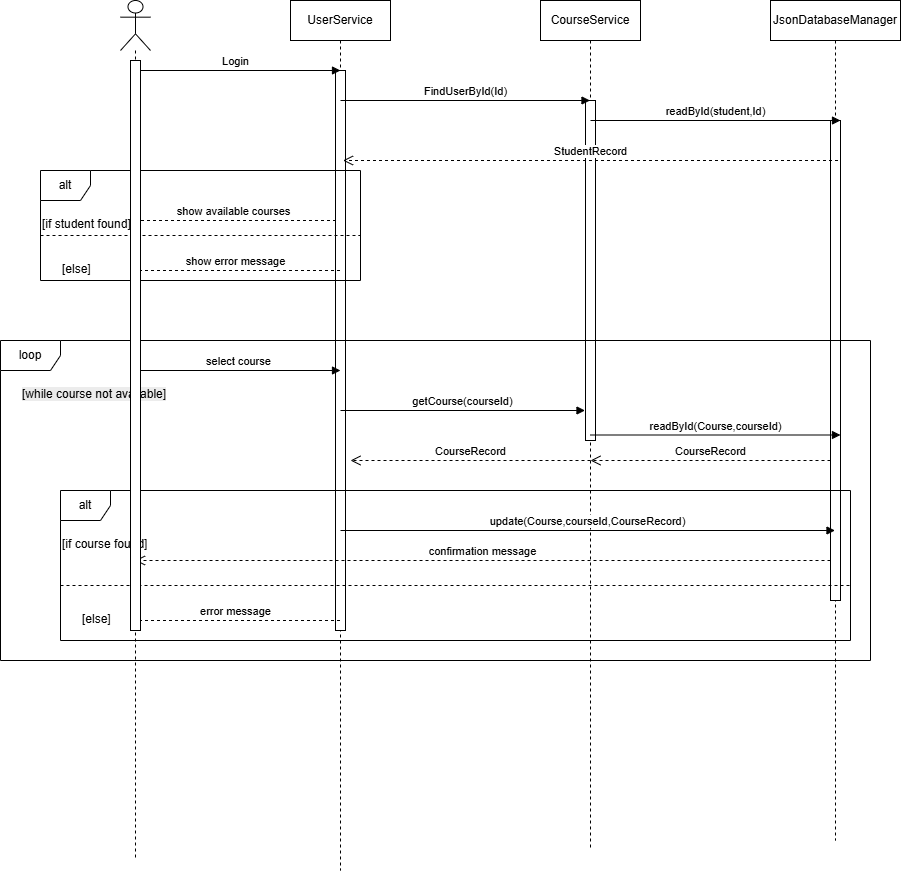

The diagram above was exported from draw.io. Its source (the exported page's mxGraphModel, read from the mxfile embedded in the PNG):
<mxGraphModel dx="2239" dy="760" grid="1" gridSize="10" guides="1" tooltips="1" connect="1" arrows="1" fold="1" page="1" pageScale="1" pageWidth="850" pageHeight="1100" math="0" shadow="0">
  <root>
    <mxCell id="0" />
    <mxCell id="1" parent="0" />
    <mxCell id="xZhyKZN2KiVAenNybRRa-6" value="UserService" style="shape=umlLifeline;perimeter=lifelinePerimeter;whiteSpace=wrap;html=1;container=1;dropTarget=0;collapsible=0;recursiveResize=0;outlineConnect=0;portConstraint=eastwest;newEdgeStyle={&quot;curved&quot;:0,&quot;rounded&quot;:0};" parent="1" vertex="1">
      <mxGeometry x="200" y="30" width="100" height="870" as="geometry" />
    </mxCell>
    <mxCell id="xZhyKZN2KiVAenNybRRa-16" value="" style="html=1;points=[[0,0,0,0,5],[0,1,0,0,-5],[1,0,0,0,5],[1,1,0,0,-5]];perimeter=orthogonalPerimeter;outlineConnect=0;targetShapes=umlLifeline;portConstraint=eastwest;newEdgeStyle={&quot;curved&quot;:0,&quot;rounded&quot;:0};" parent="xZhyKZN2KiVAenNybRRa-6" vertex="1">
      <mxGeometry x="45" y="70" width="10" height="560" as="geometry" />
    </mxCell>
    <mxCell id="xZhyKZN2KiVAenNybRRa-8" value="CourseService" style="shape=umlLifeline;perimeter=lifelinePerimeter;whiteSpace=wrap;html=1;container=1;dropTarget=0;collapsible=0;recursiveResize=0;outlineConnect=0;portConstraint=eastwest;newEdgeStyle={&quot;curved&quot;:0,&quot;rounded&quot;:0};" parent="1" vertex="1">
      <mxGeometry x="450" y="30" width="100" height="850" as="geometry" />
    </mxCell>
    <mxCell id="xZhyKZN2KiVAenNybRRa-31" value="" style="html=1;points=[[0,0,0,0,5],[0,1,0,0,-5],[1,0,0,0,5],[1,1,0,0,-5]];perimeter=orthogonalPerimeter;outlineConnect=0;targetShapes=umlLifeline;portConstraint=eastwest;newEdgeStyle={&quot;curved&quot;:0,&quot;rounded&quot;:0};" parent="xZhyKZN2KiVAenNybRRa-8" vertex="1">
      <mxGeometry x="45" y="410" width="10" height="30" as="geometry" />
    </mxCell>
    <mxCell id="xZhyKZN2KiVAenNybRRa-21" value="" style="html=1;points=[[0,0,0,0,5],[0,1,0,0,-5],[1,0,0,0,5],[1,1,0,0,-5]];perimeter=orthogonalPerimeter;outlineConnect=0;targetShapes=umlLifeline;portConstraint=eastwest;newEdgeStyle={&quot;curved&quot;:0,&quot;rounded&quot;:0};" parent="xZhyKZN2KiVAenNybRRa-8" vertex="1">
      <mxGeometry x="45" y="100" width="10" height="340" as="geometry" />
    </mxCell>
    <mxCell id="xZhyKZN2KiVAenNybRRa-9" value="JsonDatabaseManager" style="shape=umlLifeline;perimeter=lifelinePerimeter;whiteSpace=wrap;html=1;container=1;dropTarget=0;collapsible=0;recursiveResize=0;outlineConnect=0;portConstraint=eastwest;newEdgeStyle={&quot;curved&quot;:0,&quot;rounded&quot;:0};" parent="1" vertex="1">
      <mxGeometry x="680" y="30" width="130" height="840" as="geometry" />
    </mxCell>
    <mxCell id="xZhyKZN2KiVAenNybRRa-43" value="" style="html=1;points=[[0,0,0,0,5],[0,1,0,0,-5],[1,0,0,0,5],[1,1,0,0,-5]];perimeter=orthogonalPerimeter;outlineConnect=0;targetShapes=umlLifeline;portConstraint=eastwest;newEdgeStyle={&quot;curved&quot;:0,&quot;rounded&quot;:0};" parent="xZhyKZN2KiVAenNybRRa-9" vertex="1">
      <mxGeometry x="60" y="120" width="10" height="480" as="geometry" />
    </mxCell>
    <mxCell id="xZhyKZN2KiVAenNybRRa-11" value="" style="shape=umlLifeline;perimeter=lifelinePerimeter;whiteSpace=wrap;html=1;container=1;dropTarget=0;collapsible=0;recursiveResize=0;outlineConnect=0;portConstraint=eastwest;newEdgeStyle={&quot;curved&quot;:0,&quot;rounded&quot;:0};participant=umlActor;size=50;" parent="1" vertex="1">
      <mxGeometry x="30" y="30" width="30" height="860" as="geometry" />
    </mxCell>
    <mxCell id="xZhyKZN2KiVAenNybRRa-28" value="select course" style="html=1;verticalAlign=bottom;endArrow=block;curved=0;rounded=0;" parent="1" edge="1">
      <mxGeometry width="80" relative="1" as="geometry">
        <mxPoint x="44.5" y="400" as="sourcePoint" />
        <mxPoint x="250" y="400" as="targetPoint" />
      </mxGeometry>
    </mxCell>
    <mxCell id="xZhyKZN2KiVAenNybRRa-33" value="getCourse(courseId)" style="html=1;verticalAlign=bottom;endArrow=block;curved=0;rounded=0;" parent="1" edge="1">
      <mxGeometry width="80" relative="1" as="geometry">
        <mxPoint x="250" y="440" as="sourcePoint" />
        <mxPoint x="494.5" y="440" as="targetPoint" />
      </mxGeometry>
    </mxCell>
    <mxCell id="xZhyKZN2KiVAenNybRRa-34" value="FindUserById(Id)" style="html=1;verticalAlign=bottom;endArrow=block;curved=0;rounded=0;" parent="1" edge="1">
      <mxGeometry width="80" relative="1" as="geometry">
        <mxPoint x="250" y="130" as="sourcePoint" />
        <mxPoint x="499.5" y="130" as="targetPoint" />
      </mxGeometry>
    </mxCell>
    <mxCell id="xZhyKZN2KiVAenNybRRa-35" value="StudentRecord" style="html=1;verticalAlign=bottom;endArrow=open;dashed=1;endSize=8;curved=0;rounded=0;" parent="1" edge="1">
      <mxGeometry relative="1" as="geometry">
        <mxPoint x="747.5" y="190" as="sourcePoint" />
        <mxPoint x="252.5" y="190" as="targetPoint" />
      </mxGeometry>
    </mxCell>
    <mxCell id="xZhyKZN2KiVAenNybRRa-40" value="readById(student,Id)" style="html=1;verticalAlign=bottom;endArrow=block;curved=0;rounded=0;" parent="1" edge="1">
      <mxGeometry width="80" relative="1" as="geometry">
        <mxPoint x="500" y="150" as="sourcePoint" />
        <mxPoint x="750" y="150" as="targetPoint" />
      </mxGeometry>
    </mxCell>
    <mxCell id="xZhyKZN2KiVAenNybRRa-42" value="Login" style="html=1;verticalAlign=bottom;endArrow=block;curved=0;rounded=0;" parent="1" edge="1">
      <mxGeometry width="80" relative="1" as="geometry">
        <mxPoint x="40" y="100" as="sourcePoint" />
        <mxPoint x="250" y="100" as="targetPoint" />
      </mxGeometry>
    </mxCell>
    <mxCell id="xZhyKZN2KiVAenNybRRa-45" value="readById(Course,courseId)" style="html=1;verticalAlign=bottom;endArrow=block;curved=0;rounded=0;" parent="1" edge="1">
      <mxGeometry width="80" relative="1" as="geometry">
        <mxPoint x="500" y="464.5" as="sourcePoint" />
        <mxPoint x="750" y="464.5" as="targetPoint" />
      </mxGeometry>
    </mxCell>
    <mxCell id="xZhyKZN2KiVAenNybRRa-50" value="alt" style="shape=umlFrame;whiteSpace=wrap;html=1;pointerEvents=0;recursiveResize=0;container=1;collapsible=0;width=50;height=30;" parent="1" vertex="1">
      <mxGeometry x="-50" y="200" width="320" height="110" as="geometry" />
    </mxCell>
    <mxCell id="xZhyKZN2KiVAenNybRRa-51" value="[if student found]" style="text;html=1;" parent="xZhyKZN2KiVAenNybRRa-50" vertex="1">
      <mxGeometry width="100" height="20" relative="1" as="geometry">
        <mxPoint y="40" as="offset" />
      </mxGeometry>
    </mxCell>
    <mxCell id="xZhyKZN2KiVAenNybRRa-52" value="[else]" style="line;strokeWidth=1;dashed=1;labelPosition=center;verticalLabelPosition=bottom;align=left;verticalAlign=top;spacingLeft=20;spacingTop=15;html=1;whiteSpace=wrap;" parent="xZhyKZN2KiVAenNybRRa-50" vertex="1">
      <mxGeometry y="60" width="320" height="10" as="geometry" />
    </mxCell>
    <mxCell id="xZhyKZN2KiVAenNybRRa-39" value="show error message" style="html=1;verticalAlign=bottom;endArrow=open;dashed=1;endSize=8;curved=0;rounded=0;" parent="xZhyKZN2KiVAenNybRRa-50" edge="1">
      <mxGeometry relative="1" as="geometry">
        <mxPoint x="299.5" y="100" as="sourcePoint" />
        <mxPoint x="90" y="100" as="targetPoint" />
      </mxGeometry>
    </mxCell>
    <mxCell id="xZhyKZN2KiVAenNybRRa-38" value="show available courses" style="html=1;verticalAlign=bottom;endArrow=open;dashed=1;endSize=8;curved=0;rounded=0;" parent="xZhyKZN2KiVAenNybRRa-50" edge="1">
      <mxGeometry relative="1" as="geometry">
        <mxPoint x="295.5" y="50" as="sourcePoint" />
        <mxPoint x="90" y="50" as="targetPoint" />
      </mxGeometry>
    </mxCell>
    <mxCell id="xZhyKZN2KiVAenNybRRa-55" value="CourseRecord" style="html=1;verticalAlign=bottom;endArrow=open;dashed=1;endSize=8;curved=0;rounded=0;" parent="1" edge="1">
      <mxGeometry relative="1" as="geometry">
        <mxPoint x="740" y="490" as="sourcePoint" />
        <mxPoint x="500" y="490" as="targetPoint" />
        <Array as="points" />
      </mxGeometry>
    </mxCell>
    <mxCell id="xZhyKZN2KiVAenNybRRa-56" value="alt" style="shape=umlFrame;whiteSpace=wrap;html=1;pointerEvents=0;recursiveResize=0;container=1;collapsible=0;width=50;height=30;" parent="1" vertex="1">
      <mxGeometry x="-30" y="520" width="790" height="150" as="geometry" />
    </mxCell>
    <mxCell id="xZhyKZN2KiVAenNybRRa-57" value="[if course found]" style="text;html=1;" parent="xZhyKZN2KiVAenNybRRa-56" vertex="1">
      <mxGeometry width="100" height="20" relative="1" as="geometry">
        <mxPoint y="40" as="offset" />
      </mxGeometry>
    </mxCell>
    <mxCell id="xZhyKZN2KiVAenNybRRa-58" value="[else]" style="line;strokeWidth=1;dashed=1;labelPosition=center;verticalLabelPosition=bottom;align=left;verticalAlign=top;spacingLeft=20;spacingTop=15;html=1;whiteSpace=wrap;" parent="xZhyKZN2KiVAenNybRRa-56" vertex="1">
      <mxGeometry y="90" width="790" height="10" as="geometry" />
    </mxCell>
    <mxCell id="xZhyKZN2KiVAenNybRRa-59" value="error message" style="html=1;verticalAlign=bottom;endArrow=open;dashed=1;endSize=8;curved=0;rounded=0;" parent="xZhyKZN2KiVAenNybRRa-56" edge="1">
      <mxGeometry relative="1" as="geometry">
        <mxPoint x="279.5" y="130" as="sourcePoint" />
        <mxPoint x="70" y="130" as="targetPoint" />
      </mxGeometry>
    </mxCell>
    <mxCell id="xZhyKZN2KiVAenNybRRa-61" value="loop" style="shape=umlFrame;whiteSpace=wrap;html=1;pointerEvents=0;" parent="1" vertex="1">
      <mxGeometry x="-90" y="370" width="870" height="320" as="geometry" />
    </mxCell>
    <mxCell id="xZhyKZN2KiVAenNybRRa-62" value="&lt;span style=&quot;color: rgb(0, 0, 0); font-family: Helvetica; font-size: 12px; font-style: normal; font-variant-ligatures: normal; font-variant-caps: normal; font-weight: 400; letter-spacing: normal; orphans: 2; text-align: left; text-indent: 0px; text-transform: none; widows: 2; word-spacing: 0px; -webkit-text-stroke-width: 0px; white-space: normal; background-color: rgb(236, 236, 236); text-decoration-thickness: initial; text-decoration-style: initial; text-decoration-color: initial; float: none; display: inline !important;&quot;&gt;[while course&amp;nbsp;not available]&lt;/span&gt;" style="text;whiteSpace=wrap;html=1;" parent="1" vertex="1">
      <mxGeometry x="-70" y="410" width="170" height="40" as="geometry" />
    </mxCell>
    <mxCell id="xZhyKZN2KiVAenNybRRa-63" value="update(Course,courseId,CourseRecord)" style="html=1;verticalAlign=bottom;endArrow=block;curved=0;rounded=0;" parent="1" target="xZhyKZN2KiVAenNybRRa-9" edge="1">
      <mxGeometry width="80" relative="1" as="geometry">
        <mxPoint x="250" y="560" as="sourcePoint" />
        <mxPoint x="330" y="560" as="targetPoint" />
      </mxGeometry>
    </mxCell>
    <mxCell id="xZhyKZN2KiVAenNybRRa-64" value="confirmation message" style="html=1;verticalAlign=bottom;endArrow=open;dashed=1;endSize=8;curved=0;rounded=0;" parent="1" target="xZhyKZN2KiVAenNybRRa-11" edge="1">
      <mxGeometry relative="1" as="geometry">
        <mxPoint x="740" y="590" as="sourcePoint" />
        <mxPoint x="660" y="590" as="targetPoint" />
      </mxGeometry>
    </mxCell>
    <mxCell id="xZhyKZN2KiVAenNybRRa-65" value="" style="html=1;points=[[0,0,0,0,5],[0,1,0,0,-5],[1,0,0,0,5],[1,1,0,0,-5]];perimeter=orthogonalPerimeter;outlineConnect=0;targetShapes=umlLifeline;portConstraint=eastwest;newEdgeStyle={&quot;curved&quot;:0,&quot;rounded&quot;:0};" parent="1" vertex="1">
      <mxGeometry x="40" y="90" width="10" height="570" as="geometry" />
    </mxCell>
    <mxCell id="PRCy3BYyyFN7bP-ysin9-1" value="CourseRecord" style="html=1;verticalAlign=bottom;endArrow=open;dashed=1;endSize=8;curved=0;rounded=0;" edge="1" parent="1">
      <mxGeometry relative="1" as="geometry">
        <mxPoint x="500" y="490" as="sourcePoint" />
        <mxPoint x="260" y="490" as="targetPoint" />
        <Array as="points" />
      </mxGeometry>
    </mxCell>
  </root>
</mxGraphModel>